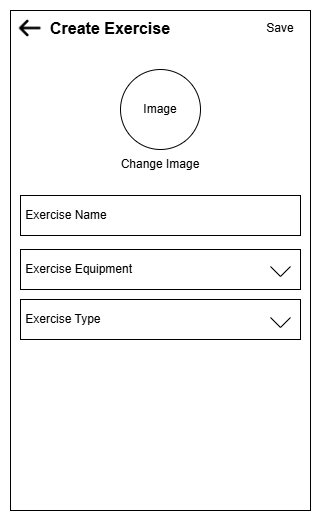

The diagram above was exported from draw.io. Its source (the exported page's mxGraphModel, read from the mxfile embedded in the PNG):
<mxGraphModel dx="1042" dy="722" grid="1" gridSize="10" guides="1" tooltips="1" connect="1" arrows="1" fold="1" page="1" pageScale="1" pageWidth="850" pageHeight="1100" math="0" shadow="0">
  <root>
    <mxCell id="0" />
    <mxCell id="1" parent="0" />
    <mxCell id="ND2cuuGzhvazUhMRR7Lw-1" parent="1" style="rounded=0;whiteSpace=wrap;html=1;" value="" vertex="1">
      <mxGeometry height="500" width="300" x="50" y="31" as="geometry" />
    </mxCell>
    <mxCell id="ND2cuuGzhvazUhMRR7Lw-2" parent="1" style="rounded=0;whiteSpace=wrap;html=1;align=left;" value="&lt;div align=&quot;left&quot;&gt;&amp;nbsp;Exercise Name&lt;/div&gt;" vertex="1">
      <mxGeometry height="40" width="280" x="60" y="216" as="geometry" />
    </mxCell>
    <mxCell id="ND2cuuGzhvazUhMRR7Lw-4" parent="1" style="shape=image;verticalLabelPosition=bottom;labelBackgroundColor=default;verticalAlign=top;aspect=fixed;imageAspect=0;image=data:image/png,(base64 omitted: 10288 chars);" value="" vertex="1">
      <mxGeometry height="20" width="35.72" x="52" y="39" as="geometry" />
    </mxCell>
    <mxCell id="ND2cuuGzhvazUhMRR7Lw-7" parent="1" style="ellipse;whiteSpace=wrap;html=1;aspect=fixed;" value="Image" vertex="1">
      <mxGeometry height="80" width="80" x="160" y="90" as="geometry" />
    </mxCell>
    <mxCell id="ND2cuuGzhvazUhMRR7Lw-8" parent="1" style="text;html=1;whiteSpace=wrap;strokeColor=none;fillColor=none;align=center;verticalAlign=middle;rounded=0;" value="Change Image" vertex="1">
      <mxGeometry height="30" width="90" x="155" y="170" as="geometry" />
    </mxCell>
    <mxCell id="ND2cuuGzhvazUhMRR7Lw-9" parent="1" style="rounded=0;whiteSpace=wrap;html=1;align=left;" value="&lt;div align=&quot;left&quot;&gt;&amp;nbsp;Exercise Equipment&lt;/div&gt;" vertex="1">
      <mxGeometry height="40" width="280" x="60" y="270" as="geometry" />
    </mxCell>
    <mxCell id="ND2cuuGzhvazUhMRR7Lw-10" parent="1" style="rounded=0;whiteSpace=wrap;html=1;align=left;" value="&lt;div align=&quot;left&quot;&gt;&amp;nbsp;Exercise Type&lt;/div&gt;" vertex="1">
      <mxGeometry height="40" width="280" x="60" y="320" as="geometry" />
    </mxCell>
    <mxCell id="ND2cuuGzhvazUhMRR7Lw-11" edge="1" parent="1" style="endArrow=none;html=1;rounded=0;" value="">
      <mxGeometry height="50" relative="1" width="50" as="geometry">
        <Array as="points">
          <mxPoint x="320" y="297" />
        </Array>
        <mxPoint x="310" y="287" as="sourcePoint" />
        <mxPoint x="330" y="287" as="targetPoint" />
      </mxGeometry>
    </mxCell>
    <mxCell id="ND2cuuGzhvazUhMRR7Lw-13" edge="1" parent="1" style="endArrow=none;html=1;rounded=0;" value="">
      <mxGeometry height="50" relative="1" width="50" as="geometry">
        <Array as="points">
          <mxPoint x="320" y="348" />
        </Array>
        <mxPoint x="310" y="338" as="sourcePoint" />
        <mxPoint x="330" y="338" as="targetPoint" />
      </mxGeometry>
    </mxCell>
    <mxCell id="ND2cuuGzhvazUhMRR7Lw-14" parent="1" style="text;html=1;whiteSpace=wrap;strokeColor=none;fillColor=none;align=center;verticalAlign=middle;rounded=0;" value="Save" vertex="1">
      <mxGeometry height="30" width="60" x="290" y="34" as="geometry" />
    </mxCell>
    <mxCell id="ND2cuuGzhvazUhMRR7Lw-15" parent="1" style="text;html=1;whiteSpace=wrap;strokeColor=none;fillColor=none;align=left;verticalAlign=middle;rounded=0;" value="&lt;div align=&quot;left&quot;&gt;&lt;span style=&quot;font-size: 16px;&quot;&gt;&lt;b&gt;Create Exercise&lt;/b&gt;&lt;/span&gt;&lt;/div&gt;" vertex="1">
      <mxGeometry height="30" width="190" x="87.72000000000003" y="34" as="geometry" />
    </mxCell>
  </root>
</mxGraphModel>